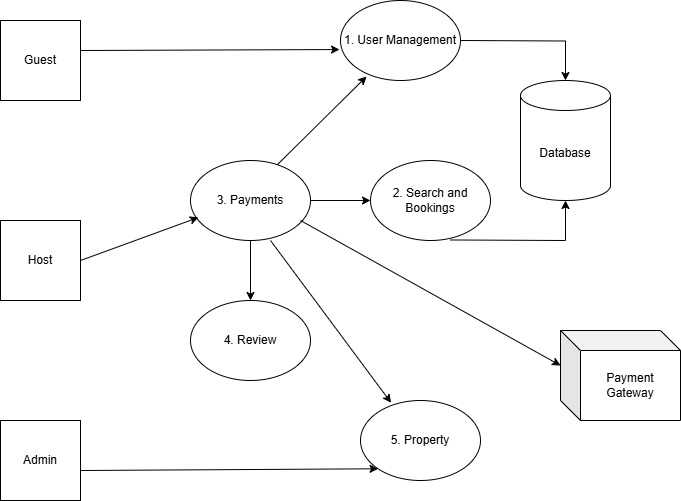

The diagram above was exported from draw.io. Its source (the exported page's mxGraphModel, read from the mxfile embedded in the PNG):
<mxGraphModel dx="1501" dy="782" grid="1" gridSize="10" guides="1" tooltips="1" connect="1" arrows="1" fold="1" page="1" pageScale="1" pageWidth="850" pageHeight="1100" math="0" shadow="0">
  <root>
    <mxCell id="0" />
    <mxCell id="1" parent="0" />
    <mxCell id="ZBExIEaIO-ozg8PClbXA-1" value="Guest" style="whiteSpace=wrap;html=1;aspect=fixed;" vertex="1" parent="1">
      <mxGeometry x="40" y="80" width="80" height="80" as="geometry" />
    </mxCell>
    <mxCell id="ZBExIEaIO-ozg8PClbXA-2" value="Host" style="whiteSpace=wrap;html=1;aspect=fixed;" vertex="1" parent="1">
      <mxGeometry x="40" y="280" width="80" height="80" as="geometry" />
    </mxCell>
    <mxCell id="ZBExIEaIO-ozg8PClbXA-3" value="Admin" style="whiteSpace=wrap;html=1;aspect=fixed;" vertex="1" parent="1">
      <mxGeometry x="40" y="480" width="80" height="80" as="geometry" />
    </mxCell>
    <mxCell id="ZBExIEaIO-ozg8PClbXA-4" value="Database" style="shape=cylinder3;whiteSpace=wrap;html=1;boundedLbl=1;backgroundOutline=1;size=15;" vertex="1" parent="1">
      <mxGeometry x="560" y="140" width="90" height="120" as="geometry" />
    </mxCell>
    <mxCell id="ZBExIEaIO-ozg8PClbXA-9" value="1. User Management" style="ellipse;whiteSpace=wrap;html=1;" vertex="1" parent="1">
      <mxGeometry x="380" y="60" width="120" height="80" as="geometry" />
    </mxCell>
    <mxCell id="ZBExIEaIO-ozg8PClbXA-10" value="3. Payments" style="ellipse;whiteSpace=wrap;html=1;" vertex="1" parent="1">
      <mxGeometry x="230" y="220" width="120" height="80" as="geometry" />
    </mxCell>
    <mxCell id="ZBExIEaIO-ozg8PClbXA-11" value="4. Review" style="ellipse;whiteSpace=wrap;html=1;" vertex="1" parent="1">
      <mxGeometry x="230" y="360" width="120" height="80" as="geometry" />
    </mxCell>
    <mxCell id="ZBExIEaIO-ozg8PClbXA-12" value="2. Search and Bookings" style="ellipse;whiteSpace=wrap;html=1;" vertex="1" parent="1">
      <mxGeometry x="410" y="220" width="120" height="80" as="geometry" />
    </mxCell>
    <mxCell id="ZBExIEaIO-ozg8PClbXA-13" value="5. Property" style="ellipse;whiteSpace=wrap;html=1;" vertex="1" parent="1">
      <mxGeometry x="400" y="460" width="120" height="80" as="geometry" />
    </mxCell>
    <mxCell id="ZBExIEaIO-ozg8PClbXA-14" value="" style="endArrow=classic;html=1;rounded=0;entryX=-0.008;entryY=0.613;entryDx=0;entryDy=0;entryPerimeter=0;" edge="1" parent="1" target="ZBExIEaIO-ozg8PClbXA-9">
      <mxGeometry width="50" height="50" relative="1" as="geometry">
        <mxPoint x="120" y="110" as="sourcePoint" />
        <mxPoint x="170" y="60" as="targetPoint" />
      </mxGeometry>
    </mxCell>
    <mxCell id="ZBExIEaIO-ozg8PClbXA-15" value="" style="endArrow=classic;html=1;rounded=0;entryX=0.217;entryY=0.95;entryDx=0;entryDy=0;entryPerimeter=0;exitX=0.724;exitY=0.052;exitDx=0;exitDy=0;exitPerimeter=0;" edge="1" parent="1" source="ZBExIEaIO-ozg8PClbXA-10" target="ZBExIEaIO-ozg8PClbXA-9">
      <mxGeometry width="50" height="50" relative="1" as="geometry">
        <mxPoint x="320" y="220" as="sourcePoint" />
        <mxPoint x="370" y="170" as="targetPoint" />
      </mxGeometry>
    </mxCell>
    <mxCell id="ZBExIEaIO-ozg8PClbXA-16" value="" style="endArrow=classic;html=1;rounded=0;entryX=0.066;entryY=0.712;entryDx=0;entryDy=0;entryPerimeter=0;" edge="1" parent="1" target="ZBExIEaIO-ozg8PClbXA-10">
      <mxGeometry width="50" height="50" relative="1" as="geometry">
        <mxPoint x="120" y="320" as="sourcePoint" />
        <mxPoint x="170" y="270" as="targetPoint" />
      </mxGeometry>
    </mxCell>
    <mxCell id="ZBExIEaIO-ozg8PClbXA-17" value="" style="endArrow=classic;html=1;rounded=0;entryX=0;entryY=1;entryDx=0;entryDy=0;" edge="1" parent="1" target="ZBExIEaIO-ozg8PClbXA-13">
      <mxGeometry width="50" height="50" relative="1" as="geometry">
        <mxPoint x="120" y="530" as="sourcePoint" />
        <mxPoint x="170" y="480" as="targetPoint" />
      </mxGeometry>
    </mxCell>
    <mxCell id="ZBExIEaIO-ozg8PClbXA-18" value="" style="endArrow=classic;html=1;rounded=0;entryX=0.5;entryY=0;entryDx=0;entryDy=0;" edge="1" parent="1" target="ZBExIEaIO-ozg8PClbXA-11">
      <mxGeometry width="50" height="50" relative="1" as="geometry">
        <mxPoint x="290" y="300" as="sourcePoint" />
        <mxPoint x="340" y="250" as="targetPoint" />
      </mxGeometry>
    </mxCell>
    <mxCell id="ZBExIEaIO-ozg8PClbXA-19" value="" style="endArrow=classic;html=1;rounded=0;entryX=0.255;entryY=0.028;entryDx=0;entryDy=0;entryPerimeter=0;" edge="1" parent="1" target="ZBExIEaIO-ozg8PClbXA-13">
      <mxGeometry width="50" height="50" relative="1" as="geometry">
        <mxPoint x="310" y="300" as="sourcePoint" />
        <mxPoint x="360" y="250" as="targetPoint" />
      </mxGeometry>
    </mxCell>
    <mxCell id="ZBExIEaIO-ozg8PClbXA-20" value="" style="endArrow=classic;html=1;rounded=0;entryX=0;entryY=0.5;entryDx=0;entryDy=0;" edge="1" parent="1" target="ZBExIEaIO-ozg8PClbXA-12">
      <mxGeometry width="50" height="50" relative="1" as="geometry">
        <mxPoint x="350" y="260" as="sourcePoint" />
        <mxPoint x="400" y="210" as="targetPoint" />
      </mxGeometry>
    </mxCell>
    <mxCell id="ZBExIEaIO-ozg8PClbXA-21" value="" style="endArrow=classic;html=1;rounded=0;edgeStyle=orthogonalEdgeStyle;entryX=0.5;entryY=1;entryDx=0;entryDy=0;entryPerimeter=0;" edge="1" parent="1" target="ZBExIEaIO-ozg8PClbXA-4">
      <mxGeometry width="50" height="50" relative="1" as="geometry">
        <mxPoint x="490" y="299.47" as="sourcePoint" />
        <mxPoint x="540" y="249.47" as="targetPoint" />
      </mxGeometry>
    </mxCell>
    <mxCell id="ZBExIEaIO-ozg8PClbXA-22" value="" style="endArrow=classic;html=1;rounded=0;edgeStyle=orthogonalEdgeStyle;entryX=0.5;entryY=0;entryDx=0;entryDy=0;entryPerimeter=0;" edge="1" parent="1" target="ZBExIEaIO-ozg8PClbXA-4">
      <mxGeometry width="50" height="50" relative="1" as="geometry">
        <mxPoint x="500" y="100" as="sourcePoint" />
        <mxPoint x="550" y="50" as="targetPoint" />
      </mxGeometry>
    </mxCell>
    <mxCell id="ZBExIEaIO-ozg8PClbXA-25" value="Payment Gateway" style="shape=cube;whiteSpace=wrap;html=1;boundedLbl=1;backgroundOutline=1;darkOpacity=0.05;darkOpacity2=0.1;" vertex="1" parent="1">
      <mxGeometry x="600" y="390" width="120" height="90" as="geometry" />
    </mxCell>
    <mxCell id="ZBExIEaIO-ozg8PClbXA-26" value="" style="endArrow=classic;html=1;rounded=0;entryX=0;entryY=0;entryDx=0;entryDy=35;entryPerimeter=0;" edge="1" parent="1" target="ZBExIEaIO-ozg8PClbXA-25">
      <mxGeometry width="50" height="50" relative="1" as="geometry">
        <mxPoint x="340" y="280" as="sourcePoint" />
        <mxPoint x="390" y="230" as="targetPoint" />
      </mxGeometry>
    </mxCell>
  </root>
</mxGraphModel>